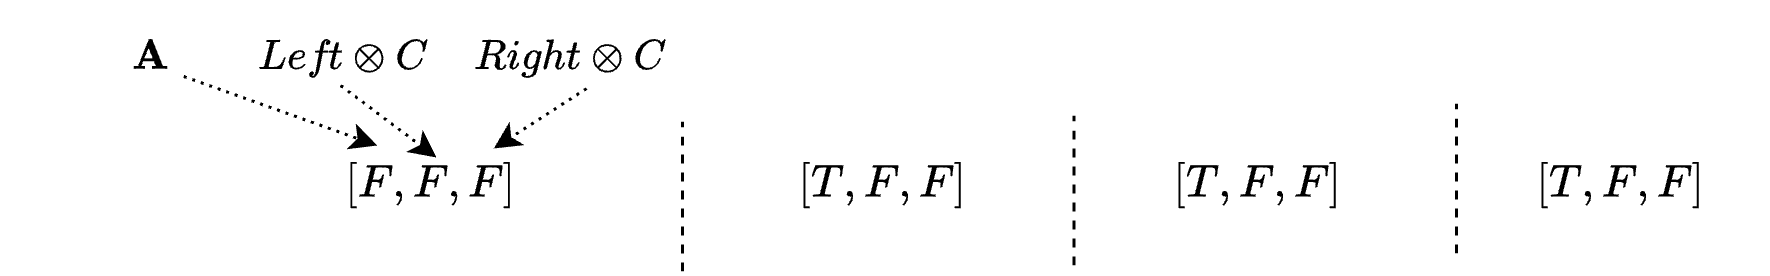

The diagram above was exported from draw.io. Its source (the exported page's mxGraphModel, read from the mxfile embedded in the PNG):
<mxGraphModel dx="1114" dy="757" grid="1" gridSize="10" guides="1" tooltips="1" connect="1" arrows="1" fold="1" page="1" pageScale="1" pageWidth="827" pageHeight="1169" math="1" shadow="0">
  <root>
    <mxCell id="0" />
    <mxCell id="1" parent="0" />
    <mxCell id="vv2TAznRY4DvWsb0g9tT-23" value="&lt;font style=&quot;font-size: 13px;&quot;&gt;$$[F, F, F]$$&lt;/font&gt;" style="text;html=1;align=center;verticalAlign=middle;resizable=0;points=[];autosize=1;strokeColor=none;fillColor=none;" parent="1" vertex="1">
      <mxGeometry x="148" y="296" width="100" height="30" as="geometry" />
    </mxCell>
    <mxCell id="vv2TAznRY4DvWsb0g9tT-25" value="&lt;font style=&quot;font-size: 13px;&quot;&gt;$$[T, F, F]$$&lt;/font&gt;" style="text;html=1;align=center;verticalAlign=middle;resizable=0;points=[];autosize=1;strokeColor=none;fillColor=none;" parent="1" vertex="1">
      <mxGeometry x="299" y="296" width="100" height="30" as="geometry" />
    </mxCell>
    <mxCell id="vv2TAznRY4DvWsb0g9tT-26" value="&lt;font style=&quot;font-size: 13px;&quot;&gt;$$[T, F, F]$$&lt;/font&gt;" style="text;html=1;align=center;verticalAlign=middle;resizable=0;points=[];autosize=1;strokeColor=none;fillColor=none;" parent="1" vertex="1">
      <mxGeometry x="423.5" y="296" width="100" height="30" as="geometry" />
    </mxCell>
    <mxCell id="vv2TAznRY4DvWsb0g9tT-27" value="&lt;font style=&quot;font-size: 13px;&quot;&gt;$$[T, F, F]$$&lt;/font&gt;" style="text;html=1;align=center;verticalAlign=middle;resizable=0;points=[];autosize=1;strokeColor=none;fillColor=none;" parent="1" vertex="1">
      <mxGeometry x="545" y="296" width="100" height="30" as="geometry" />
    </mxCell>
    <mxCell id="vv2TAznRY4DvWsb0g9tT-45" value="$$\textbf{A}$$" style="text;html=1;align=center;verticalAlign=middle;resizable=0;points=[];autosize=1;strokeColor=none;fillColor=none;" parent="1" vertex="1">
      <mxGeometry x="55" y="254" width="100" height="30" as="geometry" />
    </mxCell>
    <mxCell id="vv2TAznRY4DvWsb0g9tT-46" value="" style="endArrow=classic;html=1;rounded=0;entryX=0.322;entryY=0.067;entryDx=0;entryDy=0;entryPerimeter=0;dashed=1;dashPattern=1 2;" parent="1" target="vv2TAznRY4DvWsb0g9tT-23" edge="1">
      <mxGeometry width="50" height="50" relative="1" as="geometry">
        <mxPoint x="115.7722222222219" y="275" as="sourcePoint" />
        <mxPoint x="149.98999999999978" y="287" as="targetPoint" />
      </mxGeometry>
    </mxCell>
    <mxCell id="vv2TAznRY4DvWsb0g9tT-48" value="$$\textit{Left}\otimes C$$" style="text;html=1;align=center;verticalAlign=middle;resizable=0;points=[];autosize=1;strokeColor=none;fillColor=none;" parent="1" vertex="1">
      <mxGeometry x="89" y="254" width="160" height="30" as="geometry" />
    </mxCell>
    <mxCell id="vv2TAznRY4DvWsb0g9tT-49" value="$$\textit{Right}\otimes C$$" style="text;html=1;align=center;verticalAlign=middle;resizable=0;points=[];autosize=1;strokeColor=none;fillColor=none;" parent="1" vertex="1">
      <mxGeometry x="159" y="254" width="170" height="30" as="geometry" />
    </mxCell>
    <mxCell id="vv2TAznRY4DvWsb0g9tT-50" value="" style="endArrow=classic;html=1;rounded=0;dashed=1;dashPattern=1 2;exitX=0.706;exitY=0.967;exitDx=0;exitDy=0;exitPerimeter=0;entryX=0.711;entryY=0.1;entryDx=0;entryDy=0;entryPerimeter=0;" parent="1" target="vv2TAznRY4DvWsb0g9tT-23" edge="1">
      <mxGeometry width="50" height="50" relative="1" as="geometry">
        <mxPoint x="250.01999999999998" y="279.01" as="sourcePoint" />
        <mxPoint x="223" y="294" as="targetPoint" />
      </mxGeometry>
    </mxCell>
    <mxCell id="vv2TAznRY4DvWsb0g9tT-51" value="" style="endArrow=classic;html=1;rounded=0;dashed=1;dashPattern=1 2;exitX=0.071;exitY=0.867;exitDx=0;exitDy=0;exitPerimeter=0;" parent="1" edge="1">
      <mxGeometry width="50" height="50" relative="1" as="geometry">
        <mxPoint x="168.07000000000016" y="278.01" as="sourcePoint" />
        <mxPoint x="200" y="302" as="targetPoint" />
      </mxGeometry>
    </mxCell>
    <mxCell id="vv2TAznRY4DvWsb0g9tT-71" value="" style="endArrow=none;dashed=1;html=1;rounded=0;" parent="1" edge="1">
      <mxGeometry width="50" height="50" relative="1" as="geometry">
        <mxPoint x="282" y="340" as="sourcePoint" />
        <mxPoint x="282" y="290" as="targetPoint" />
      </mxGeometry>
    </mxCell>
    <mxCell id="dKFMYrdneF6DTrce9Ura-1" value="" style="endArrow=none;dashed=1;html=1;rounded=0;" parent="1" edge="1">
      <mxGeometry width="50" height="50" relative="1" as="geometry">
        <mxPoint x="412.5" y="338" as="sourcePoint" />
        <mxPoint x="412.5" y="288" as="targetPoint" />
      </mxGeometry>
    </mxCell>
    <mxCell id="dKFMYrdneF6DTrce9Ura-3" value="" style="endArrow=none;dashed=1;html=1;rounded=0;" parent="1" edge="1">
      <mxGeometry width="50" height="50" relative="1" as="geometry">
        <mxPoint x="540" y="334" as="sourcePoint" />
        <mxPoint x="540" y="284" as="targetPoint" />
      </mxGeometry>
    </mxCell>
  </root>
</mxGraphModel>